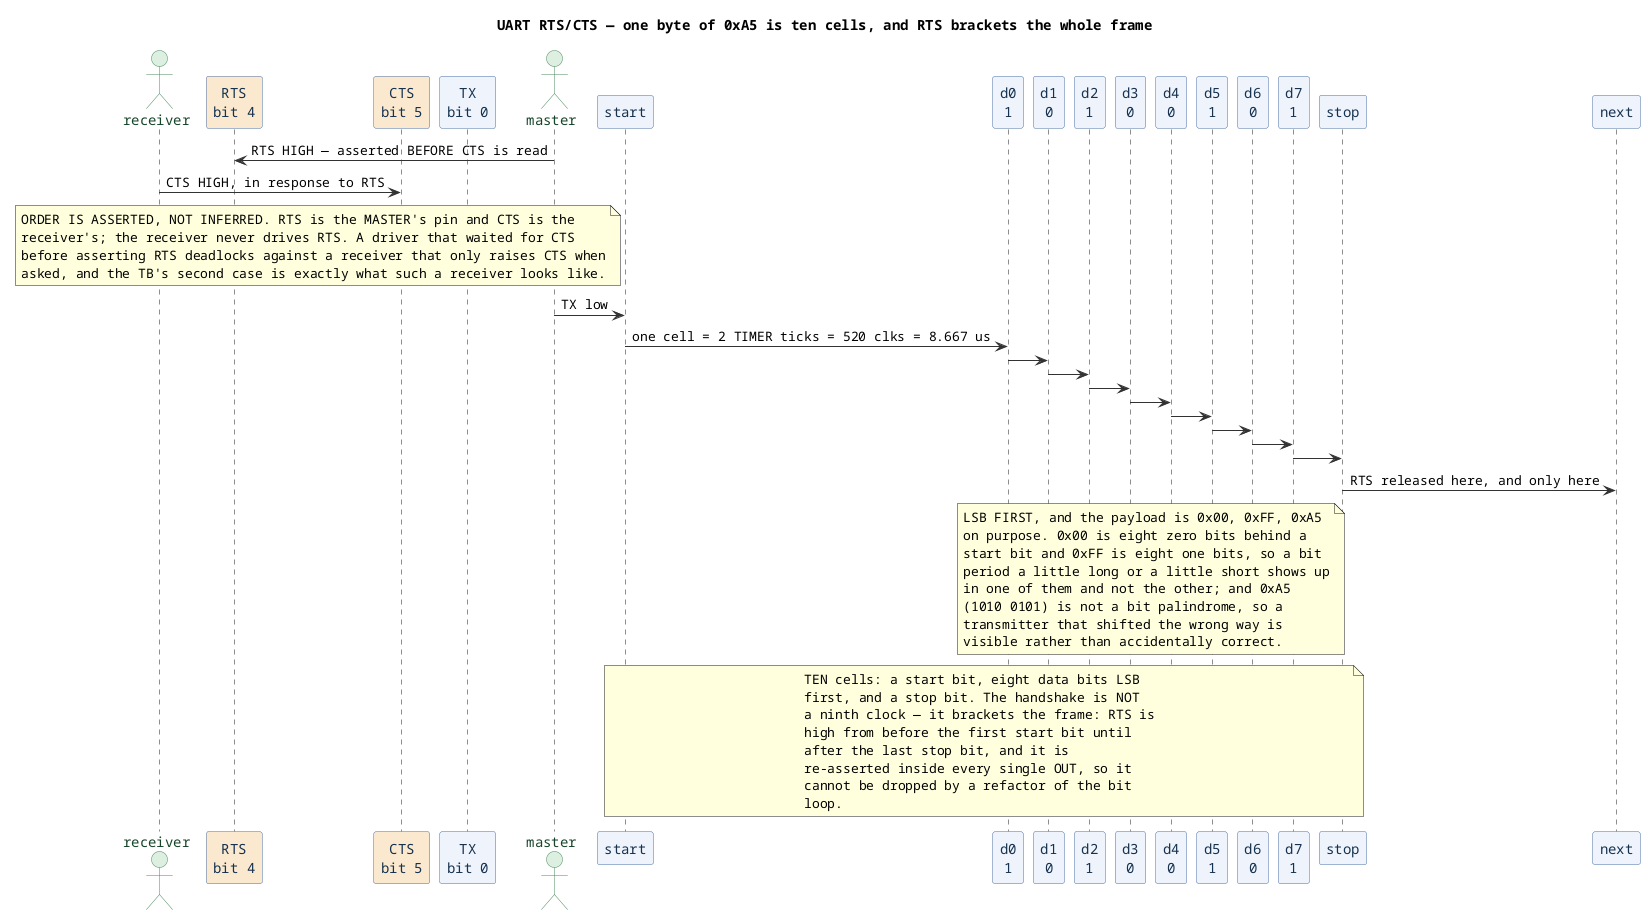

The diagram above was rendered by PlantUML. Its source (embedded in the PNG):
@startuml
title UART RTS/CTS — one byte of 0xA5 is ten cells, and RTS brackets the whole frame
skinparam defaultFontName Monospaced
skinparam ParticipantBackgroundColor #eef3fb
skinparam ParticipantBorderColor #4a6fa5
skinparam ParticipantFontColor #16324f
skinparam ActorBackgroundColor #dceee0
skinparam ActorBorderColor #4a8a5c
skinparam ActorFontColor #17452a
skinparam SequenceGroupBackgroundColor #fbfbfb
skinparam SequenceGroupBorderColor #b0b0b0
skinparam ArrowColor #333333

actor "receiver" as R
participant "RTS\nbit 4" as RTS #fbe9cf
participant "CTS\nbit 5" as CTS #fbe9cf
participant "TX\nbit 0" as TX
actor "master" as M

M -> RTS : RTS HIGH — asserted BEFORE CTS is read
R -> CTS : CTS HIGH, in response to RTS
note over RTS, CTS
  ORDER IS ASSERTED, NOT INFERRED. RTS is the MASTER's pin and CTS is the
  receiver's; the receiver never drives RTS. A driver that waited for CTS
  before asserting RTS deadlocks against a receiver that only raises CTS when
  asked, and the TB's second case is exactly what such a receiver looks like.
end note
participant "start" as st
participant "d0\n1" as d0
participant "d1\n0" as d1
participant "d2\n1" as d2
participant "d3\n0" as d3
participant "d4\n0" as d4
participant "d5\n1" as d5
participant "d6\n0" as d6
participant "d7\n1" as d7
participant "stop" as sp
participant "next" as nx

M -> st : TX low
st -> d0 : one cell = 2 TIMER ticks = 520 clks = 8.667 us
d0 -> d1
d1 -> d2
d2 -> d3
d3 -> d4
d4 -> d5
d5 -> d6
d6 -> d7
d7 -> sp
sp -> nx : RTS released here, and only here
note over d0, d7
  LSB FIRST, and the payload is 0x00, 0xFF, 0xA5
  on purpose. 0x00 is eight zero bits behind a
  start bit and 0xFF is eight one bits, so a bit
  period a little long or a little short shows up
  in one of them and not the other; and 0xA5
  (1010 0101) is not a bit palindrome, so a
  transmitter that shifted the wrong way is
  visible rather than accidentally correct.
end note
note over st, sp
  TEN cells: a start bit, eight data bits LSB
  first, and a stop bit. The handshake is NOT
  a ninth clock — it brackets the frame: RTS is
  high from before the first start bit until
  after the last stop bit, and it is
  re-asserted inside every single OUT, so it
  cannot be dropped by a refactor of the bit
  loop.
end note
@enduml